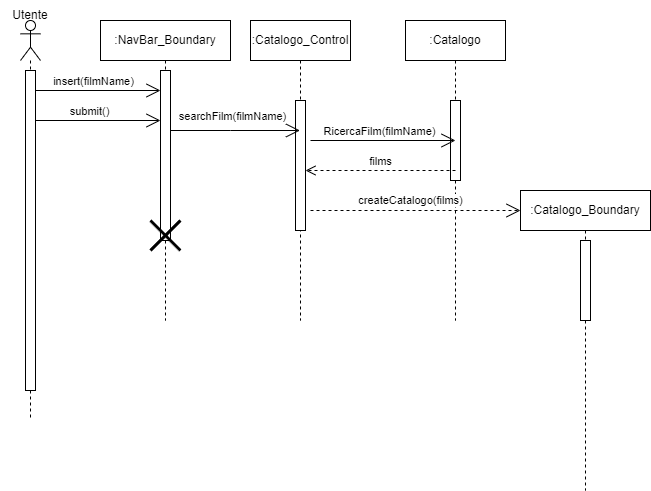

The diagram above was exported from draw.io. Its source (the exported page's mxGraphModel, read from the mxfile embedded in the PNG):
<mxGraphModel dx="1034" dy="511" grid="1" gridSize="10" guides="1" tooltips="1" connect="1" arrows="1" fold="1" page="1" pageScale="1" pageWidth="850" pageHeight="1100" math="0" shadow="0">
  <root>
    <mxCell id="0" />
    <mxCell id="1" parent="0" />
    <mxCell id="6BXAlLbWD09-c81FKTBr-2" value=":NavBar_Boundary" style="shape=umlLifeline;perimeter=lifelinePerimeter;whiteSpace=wrap;html=1;container=1;dropTarget=0;collapsible=0;recursiveResize=0;outlineConnect=0;portConstraint=eastwest;newEdgeStyle={&quot;curved&quot;:0,&quot;rounded&quot;:0};" parent="1" vertex="1">
      <mxGeometry x="120" y="40" width="130" height="300" as="geometry" />
    </mxCell>
    <mxCell id="6BXAlLbWD09-c81FKTBr-4" value="" style="html=1;points=[[0,0,0,0,5],[0,1,0,0,-5],[1,0,0,0,5],[1,1,0,0,-5]];perimeter=orthogonalPerimeter;outlineConnect=0;targetShapes=umlLifeline;portConstraint=eastwest;newEdgeStyle={&quot;curved&quot;:0,&quot;rounded&quot;:0};" parent="6BXAlLbWD09-c81FKTBr-2" vertex="1">
      <mxGeometry x="60" y="50" width="10" height="170" as="geometry" />
    </mxCell>
    <mxCell id="6BXAlLbWD09-c81FKTBr-23" value="" style="shape=umlDestroy;whiteSpace=wrap;html=1;strokeWidth=3;targetShapes=umlLifeline;" parent="6BXAlLbWD09-c81FKTBr-2" vertex="1">
      <mxGeometry x="50" y="200" width="30" height="30" as="geometry" />
    </mxCell>
    <mxCell id="6BXAlLbWD09-c81FKTBr-5" value="" style="endArrow=open;endFill=1;endSize=12;html=1;rounded=0;" parent="1" edge="1">
      <mxGeometry width="160" relative="1" as="geometry">
        <mxPoint x="55" y="110" as="sourcePoint" />
        <mxPoint x="180" y="110" as="targetPoint" />
      </mxGeometry>
    </mxCell>
    <mxCell id="6BXAlLbWD09-c81FKTBr-7" value="insert(filmName)" style="edgeLabel;html=1;align=center;verticalAlign=middle;resizable=0;points=[];" parent="6BXAlLbWD09-c81FKTBr-5" vertex="1" connectable="0">
      <mxGeometry x="0.0303" y="-4" relative="1" as="geometry">
        <mxPoint x="-7" y="-14" as="offset" />
      </mxGeometry>
    </mxCell>
    <mxCell id="6BXAlLbWD09-c81FKTBr-8" value="" style="endArrow=open;endFill=1;endSize=12;html=1;rounded=0;" parent="1" source="ZDI14iACu8_hJWU_piD5-2" edge="1">
      <mxGeometry width="160" relative="1" as="geometry">
        <mxPoint x="70" y="140" as="sourcePoint" />
        <mxPoint x="180" y="140" as="targetPoint" />
      </mxGeometry>
    </mxCell>
    <mxCell id="6BXAlLbWD09-c81FKTBr-9" value="submit()" style="edgeLabel;html=1;align=center;verticalAlign=middle;resizable=0;points=[];" parent="6BXAlLbWD09-c81FKTBr-8" vertex="1" connectable="0">
      <mxGeometry x="-0.5515" y="4" relative="1" as="geometry">
        <mxPoint x="25" y="-6" as="offset" />
      </mxGeometry>
    </mxCell>
    <mxCell id="6BXAlLbWD09-c81FKTBr-10" value=":Catalogo_Control" style="shape=umlLifeline;perimeter=lifelinePerimeter;whiteSpace=wrap;html=1;container=1;dropTarget=0;collapsible=0;recursiveResize=0;outlineConnect=0;portConstraint=eastwest;newEdgeStyle={&quot;curved&quot;:0,&quot;rounded&quot;:0};" parent="1" vertex="1">
      <mxGeometry x="270" y="40" width="100" height="300" as="geometry" />
    </mxCell>
    <mxCell id="6BXAlLbWD09-c81FKTBr-13" value="" style="html=1;points=[[0,0,0,0,5],[0,1,0,0,-5],[1,0,0,0,5],[1,1,0,0,-5]];perimeter=orthogonalPerimeter;outlineConnect=0;targetShapes=umlLifeline;portConstraint=eastwest;newEdgeStyle={&quot;curved&quot;:0,&quot;rounded&quot;:0};" parent="6BXAlLbWD09-c81FKTBr-10" vertex="1">
      <mxGeometry x="45" y="80" width="10" height="130" as="geometry" />
    </mxCell>
    <mxCell id="6BXAlLbWD09-c81FKTBr-11" value=":Catalogo" style="shape=umlLifeline;perimeter=lifelinePerimeter;whiteSpace=wrap;html=1;container=1;dropTarget=0;collapsible=0;recursiveResize=0;outlineConnect=0;portConstraint=eastwest;newEdgeStyle={&quot;curved&quot;:0,&quot;rounded&quot;:0};" parent="1" vertex="1">
      <mxGeometry x="425" y="40" width="100" height="300" as="geometry" />
    </mxCell>
    <mxCell id="6BXAlLbWD09-c81FKTBr-16" value="" style="html=1;points=[[0,0,0,0,5],[0,1,0,0,-5],[1,0,0,0,5],[1,1,0,0,-5]];perimeter=orthogonalPerimeter;outlineConnect=0;targetShapes=umlLifeline;portConstraint=eastwest;newEdgeStyle={&quot;curved&quot;:0,&quot;rounded&quot;:0};" parent="6BXAlLbWD09-c81FKTBr-11" vertex="1">
      <mxGeometry x="45" y="80" width="10" height="80" as="geometry" />
    </mxCell>
    <mxCell id="6BXAlLbWD09-c81FKTBr-12" value=":Catalogo_Boundary" style="shape=umlLifeline;perimeter=lifelinePerimeter;whiteSpace=wrap;html=1;container=1;dropTarget=0;collapsible=0;recursiveResize=0;outlineConnect=0;portConstraint=eastwest;newEdgeStyle={&quot;curved&quot;:0,&quot;rounded&quot;:0};" parent="1" vertex="1">
      <mxGeometry x="540" y="210" width="130" height="300" as="geometry" />
    </mxCell>
    <mxCell id="6BXAlLbWD09-c81FKTBr-22" value="" style="html=1;points=[[0,0,0,0,5],[0,1,0,0,-5],[1,0,0,0,5],[1,1,0,0,-5]];perimeter=orthogonalPerimeter;outlineConnect=0;targetShapes=umlLifeline;portConstraint=eastwest;newEdgeStyle={&quot;curved&quot;:0,&quot;rounded&quot;:0};" parent="6BXAlLbWD09-c81FKTBr-12" vertex="1">
      <mxGeometry x="60" y="50" width="10" height="80" as="geometry" />
    </mxCell>
    <mxCell id="6BXAlLbWD09-c81FKTBr-14" value="" style="endArrow=open;endFill=1;endSize=12;html=1;rounded=0;" parent="1" source="6BXAlLbWD09-c81FKTBr-4" target="6BXAlLbWD09-c81FKTBr-10" edge="1">
      <mxGeometry width="160" relative="1" as="geometry">
        <mxPoint x="340" y="180" as="sourcePoint" />
        <mxPoint x="500" y="180" as="targetPoint" />
        <Array as="points">
          <mxPoint x="250" y="150" />
        </Array>
      </mxGeometry>
    </mxCell>
    <mxCell id="6BXAlLbWD09-c81FKTBr-15" value="searchFilm(filmName)" style="edgeLabel;html=1;align=center;verticalAlign=middle;resizable=0;points=[];" parent="6BXAlLbWD09-c81FKTBr-14" vertex="1" connectable="0">
      <mxGeometry x="-0.0883" y="-1" relative="1" as="geometry">
        <mxPoint x="2" y="-16" as="offset" />
      </mxGeometry>
    </mxCell>
    <mxCell id="6BXAlLbWD09-c81FKTBr-17" value="" style="endArrow=open;endFill=1;endSize=12;html=1;rounded=0;" parent="1" edge="1">
      <mxGeometry width="160" relative="1" as="geometry">
        <mxPoint x="330" y="160" as="sourcePoint" />
        <mxPoint x="475" y="160" as="targetPoint" />
      </mxGeometry>
    </mxCell>
    <mxCell id="6BXAlLbWD09-c81FKTBr-18" value="RicercaFilm(filmName)" style="edgeLabel;html=1;align=center;verticalAlign=middle;resizable=0;points=[];" parent="6BXAlLbWD09-c81FKTBr-17" vertex="1" connectable="0">
      <mxGeometry x="-0.0606" y="4" relative="1" as="geometry">
        <mxPoint y="-6" as="offset" />
      </mxGeometry>
    </mxCell>
    <mxCell id="6BXAlLbWD09-c81FKTBr-19" value="films" style="html=1;verticalAlign=bottom;endArrow=open;dashed=1;endSize=8;curved=0;rounded=0;" parent="1" target="6BXAlLbWD09-c81FKTBr-13" edge="1">
      <mxGeometry relative="1" as="geometry">
        <mxPoint x="475" y="190" as="sourcePoint" />
        <mxPoint x="330" y="190" as="targetPoint" />
      </mxGeometry>
    </mxCell>
    <mxCell id="HiVFlXfRRcaqUg2XQfob-1" value="createCatalogo(films)" style="endArrow=open;endSize=12;dashed=1;html=1;rounded=0;" parent="1" edge="1">
      <mxGeometry x="-0.0476" y="10" width="160" relative="1" as="geometry">
        <mxPoint x="330" y="230" as="sourcePoint" />
        <mxPoint x="540" y="230" as="targetPoint" />
        <mxPoint as="offset" />
      </mxGeometry>
    </mxCell>
    <mxCell id="QVWPvKgEwaN7n28S3gF_-1" value="Utente" style="text;html=1;align=center;verticalAlign=middle;whiteSpace=wrap;rounded=0;" parent="1" vertex="1">
      <mxGeometry x="20" y="20" width="60" height="30" as="geometry" />
    </mxCell>
    <mxCell id="ZDI14iACu8_hJWU_piD5-1" value="" style="shape=umlLifeline;perimeter=lifelinePerimeter;whiteSpace=wrap;html=1;container=1;dropTarget=0;collapsible=0;recursiveResize=0;outlineConnect=0;portConstraint=eastwest;newEdgeStyle={&quot;curved&quot;:0,&quot;rounded&quot;:0};participant=umlActor;" parent="1" vertex="1">
      <mxGeometry x="40" y="40" width="20" height="400" as="geometry" />
    </mxCell>
    <mxCell id="ZDI14iACu8_hJWU_piD5-2" value="" style="html=1;points=[[0,0,0,0,5],[0,1,0,0,-5],[1,0,0,0,5],[1,1,0,0,-5]];perimeter=orthogonalPerimeter;outlineConnect=0;targetShapes=umlLifeline;portConstraint=eastwest;newEdgeStyle={&quot;curved&quot;:0,&quot;rounded&quot;:0};" parent="ZDI14iACu8_hJWU_piD5-1" vertex="1">
      <mxGeometry x="5" y="50" width="10" height="320" as="geometry" />
    </mxCell>
  </root>
</mxGraphModel>